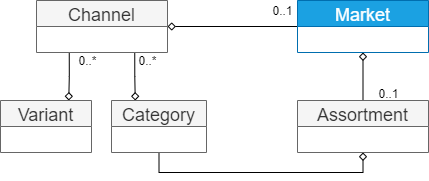

The diagram above was exported from draw.io. Its source (the exported page's mxGraphModel, read from the mxfile embedded in the PNG):
<mxGraphModel dx="621" dy="552" grid="1" gridSize="10" guides="1" tooltips="1" connect="1" arrows="1" fold="1" page="1" pageScale="1" pageWidth="827" pageHeight="1169" math="0" shadow="0">
  <root>
    <mxCell id="WIyWlLk6GJQsqaUBKTNV-0" />
    <mxCell id="WIyWlLk6GJQsqaUBKTNV-1" parent="WIyWlLk6GJQsqaUBKTNV-0" />
    <mxCell id="QO5xn8MEtWILMFvSsySd-48" value="0..1" style="edgeStyle=orthogonalEdgeStyle;curved=1;orthogonalLoop=1;jettySize=auto;html=1;startArrow=none;startFill=0;endArrow=diamond;endFill=0;fontSize=12;spacingRight=10;" parent="WIyWlLk6GJQsqaUBKTNV-1" source="QO5xn8MEtWILMFvSsySd-14" target="QO5xn8MEtWILMFvSsySd-47" edge="1">
      <mxGeometry x="-0.8462" y="-16" relative="1" as="geometry">
        <mxPoint as="offset" />
      </mxGeometry>
    </mxCell>
    <mxCell id="QO5xn8MEtWILMFvSsySd-54" value="0..1" style="edgeStyle=orthogonalEdgeStyle;rounded=0;orthogonalLoop=1;jettySize=auto;html=1;startArrow=diamond;startFill=0;endArrow=none;endFill=0;fontSize=12;exitX=0.5;exitY=1;exitDx=0;exitDy=0;entryX=0.5;entryY=0;entryDx=0;entryDy=0;" parent="WIyWlLk6GJQsqaUBKTNV-1" source="QO5xn8MEtWILMFvSsySd-14" target="QO5xn8MEtWILMFvSsySd-53" edge="1">
      <mxGeometry x="0.7" y="25" relative="1" as="geometry">
        <mxPoint x="452.4999999999998" y="172" as="sourcePoint" />
        <mxPoint x="452.4999999999998" y="252" as="targetPoint" />
        <mxPoint as="offset" />
      </mxGeometry>
    </mxCell>
    <mxCell id="QO5xn8MEtWILMFvSsySd-14" value="Market" style="swimlane;fontStyle=0;childLayout=stackLayout;horizontal=1;startSize=26;fillColor=#1ba1e2;horizontalStack=0;resizeParent=1;resizeParentMax=0;resizeLast=0;collapsible=1;marginBottom=0;strokeColor=#006EAF;fontSize=18;fontColor=#ffffff;" parent="WIyWlLk6GJQsqaUBKTNV-1" vertex="1">
      <mxGeometry x="440" y="120" width="131" height="52" as="geometry" />
    </mxCell>
    <mxCell id="QO5xn8MEtWILMFvSsySd-50" value="0..*" style="edgeStyle=orthogonalEdgeStyle;orthogonalLoop=1;jettySize=auto;html=1;startArrow=none;startFill=0;endArrow=diamond;endFill=0;fontSize=12;exitX=0.25;exitY=1;exitDx=0;exitDy=0;rounded=0;entryX=0.75;entryY=0;entryDx=0;entryDy=0;" parent="WIyWlLk6GJQsqaUBKTNV-1" source="QO5xn8MEtWILMFvSsySd-47" target="QO5xn8MEtWILMFvSsySd-49" edge="1">
      <mxGeometry x="-0.6675" y="18" relative="1" as="geometry">
        <mxPoint as="offset" />
      </mxGeometry>
    </mxCell>
    <mxCell id="QO5xn8MEtWILMFvSsySd-52" value="0..*" style="edgeStyle=orthogonalEdgeStyle;rounded=0;orthogonalLoop=1;jettySize=auto;html=1;startArrow=none;startFill=0;endArrow=diamond;endFill=0;fontSize=12;exitX=0.75;exitY=1;exitDx=0;exitDy=0;entryX=0.25;entryY=0;entryDx=0;entryDy=0;" parent="WIyWlLk6GJQsqaUBKTNV-1" source="QO5xn8MEtWILMFvSsySd-47" target="QO5xn8MEtWILMFvSsySd-51" edge="1">
      <mxGeometry x="-0.6683" y="13" relative="1" as="geometry">
        <mxPoint as="offset" />
      </mxGeometry>
    </mxCell>
    <mxCell id="QO5xn8MEtWILMFvSsySd-47" value="Channel" style="swimlane;fontStyle=0;childLayout=stackLayout;horizontal=1;startSize=26;fillColor=#f5f5f5;horizontalStack=0;resizeParent=1;resizeParentMax=0;resizeLast=0;collapsible=1;marginBottom=0;strokeColor=#666666;fontSize=18;fontColor=#333333;" parent="WIyWlLk6GJQsqaUBKTNV-1" vertex="1">
      <mxGeometry x="179" y="120" width="131" height="52" as="geometry" />
    </mxCell>
    <mxCell id="QO5xn8MEtWILMFvSsySd-49" value="Variant" style="swimlane;fontStyle=0;childLayout=stackLayout;horizontal=1;startSize=26;fillColor=#f5f5f5;horizontalStack=0;resizeParent=1;resizeParentMax=0;resizeLast=0;collapsible=1;marginBottom=0;strokeColor=#666666;fontSize=18;fontColor=#333333;" parent="WIyWlLk6GJQsqaUBKTNV-1" vertex="1">
      <mxGeometry x="143" y="220" width="91" height="52" as="geometry" />
    </mxCell>
    <mxCell id="QO5xn8MEtWILMFvSsySd-56" value="" style="edgeStyle=orthogonalEdgeStyle;rounded=0;orthogonalLoop=1;jettySize=auto;html=1;startArrow=none;startFill=0;endArrow=diamond;endFill=0;fontSize=12;entryX=0.5;entryY=1;entryDx=0;entryDy=0;exitX=0.5;exitY=1;exitDx=0;exitDy=0;" parent="WIyWlLk6GJQsqaUBKTNV-1" source="QO5xn8MEtWILMFvSsySd-51" target="QO5xn8MEtWILMFvSsySd-53" edge="1">
      <mxGeometry relative="1" as="geometry">
        <mxPoint x="301.5" y="352" as="targetPoint" />
      </mxGeometry>
    </mxCell>
    <mxCell id="QO5xn8MEtWILMFvSsySd-51" value="Category" style="swimlane;fontStyle=0;childLayout=stackLayout;horizontal=1;startSize=26;fillColor=#f5f5f5;horizontalStack=0;resizeParent=1;resizeParentMax=0;resizeLast=0;collapsible=1;marginBottom=0;strokeColor=#666666;fontSize=18;fontColor=#333333;" parent="WIyWlLk6GJQsqaUBKTNV-1" vertex="1">
      <mxGeometry x="254" y="220" width="95" height="52" as="geometry" />
    </mxCell>
    <mxCell id="QO5xn8MEtWILMFvSsySd-53" value="Assortment" style="swimlane;fontStyle=0;childLayout=stackLayout;horizontal=1;startSize=26;fillColor=#f5f5f5;horizontalStack=0;resizeParent=1;resizeParentMax=0;resizeLast=0;collapsible=1;marginBottom=0;strokeColor=#666666;fontSize=18;fontColor=#333333;" parent="WIyWlLk6GJQsqaUBKTNV-1" vertex="1">
      <mxGeometry x="440" y="220" width="131" height="52" as="geometry" />
    </mxCell>
  </root>
</mxGraphModel>